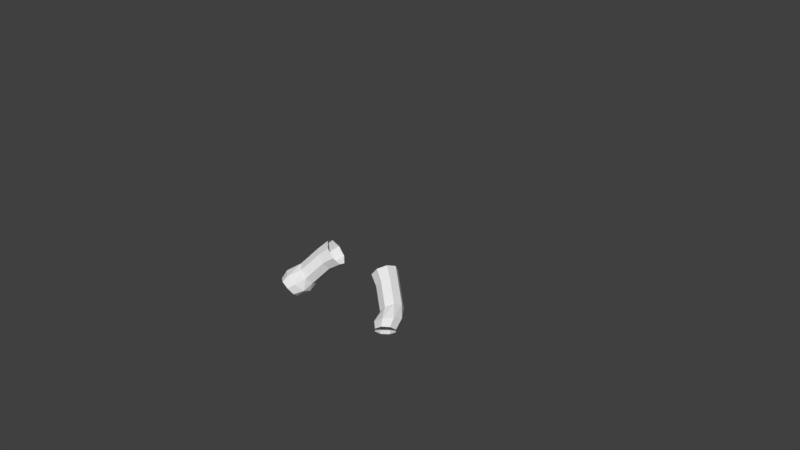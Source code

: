 # Source: blastoise.blend  (saved by Blender 2.79.0; exported with 4.5.12 LTS)
import bpy
from mathutils import Matrix  # noqa: F401  (used for matrix-valued properties, if any)

bpy.ops.wm.read_factory_settings(use_empty=True)
scene = bpy.context.scene
scene.name = 'Scene'

# ---- collections
col_collection_1 = bpy.data.collections.new('Collection 1'); scene.collection.children.link(col_collection_1)
col_collection_1.hide_render = True
col_collection_1.hide_viewport = True
col_collection_2 = bpy.data.collections.new('Collection 2'); scene.collection.children.link(col_collection_2)
col_collection_2.hide_render = True
col_collection_2.hide_viewport = True
col_collection_3 = bpy.data.collections.new('Collection 3'); scene.collection.children.link(col_collection_3)
col_collection_3.hide_render = True
col_collection_3.hide_viewport = True
col_collection_4 = bpy.data.collections.new('Collection 4'); scene.collection.children.link(col_collection_4)

# ---- world
world_world = bpy.data.worlds.new('World'); scene.world = world_world
world_world.color = (0.05088, 0.05088, 0.05088)
world_world.use_sun_shadow = False
world_world.sun_shadow_jitter_overblur = 0.0
world_world.cycles.sampling_method = 'MANUAL'

# ---- meshes
me_cylinder = bpy.data.meshes.new('Cylinder')
me_cylinder.from_pydata([(0.3741, 0.228, -0.7833), (0.3718, 0.224, -0.7068), (0.4868, 0.1714, -0.7833), (0.4949, 0.1677, -0.7068), (0.5335, 0.03469, -0.7833), (0.5458, 0.03154, -0.7068), (0.4868, -0.102, -0.7833), (0.4949, -0.1046, -0.7068), (0.3741, -0.1586, -0.7833), (0.3718, -0.161, -0.7068), (0.2615, -0.102, -0.7833), (0.2487, -0.1046, -0.7068), (0.2148, 0.03469, -0.7833), (0.1977, 0.03154, -0.7068), (0.2615, 0.1714, -0.7833), (0.2487, 0.1677, -0.7068), (0.2396, 0.3237, -0.5755), (0.189, 0.1159, -0.5823), (0.2396, -0.09197, -0.5755), (0.3619, -0.1781, -0.559), (0.4841, -0.09197, -0.5426), (0.5348, 0.1159, -0.5358), (0.4841, 0.3237, -0.5426), (0.3619, 0.4098, -0.559), (0.3463, 0.5167, -0.4639), (0.4731, 0.4186, -0.4207), (0.5257, 0.1818, -0.4028), (0.4731, -0.05503, -0.4207), (0.3463, -0.1531, -0.4639), (0.2194, 0.1792, -0.5071), (0.1669, 0.2964, -0.525), (0.2194, 0.4135, -0.5071), (0.0, 0.4621, -0.4639), (0.0, 0.1307, -0.4639), (0.0, 0.1792, -0.5071), (0.0, 0.2964, -0.525), (0.0, 0.4135, -0.5071), (0.3338, 0.6025, -0.373), (0.4673, 0.4828, -0.3189), (0.5226, 0.1939, -0.2965), (0.4673, -0.09494, -0.3189), (0.3338, -0.2146, -0.373), (0.0, 0.6025, -0.373), (0.0, -0.2146, -0.373), (0.3235, 0.6454, -0.1858), (0.4624, 0.5117, -0.1858), (0.52, 0.189, -0.1858), (0.4624, -0.1337, -0.1858), (0.3235, -0.2674, -0.1858), (0.0, 0.6454, -0.1858), (0.0, -0.2674, -0.1858), (0.3175, 0.6595, 0.007059), (0.4725, 0.523, 0.007059), (0.5368, 0.1936, 0.007059), (0.4725, -0.1358, 0.007059), (0.3175, -0.2723, 0.007059), (0.0, 0.6595, 0.007059), (0.0, -0.2723, 0.007059), (0.364, 0.6522, 0.1818), (0.0, -0.26, 0.09991), (0.0, 0.6616, 0.09991), (0.3607, -0.26, 0.09991), (0.4807, -0.125, 0.09991), (0.5303, 0.2008, 0.09991), (0.4807, 0.5266, 0.09991), (0.3607, 0.6616, 0.09991), (0.4729, 0.5234, 0.196), (0.518, 0.2123, 0.2302), (0.4729, -0.09874, 0.2645), (0.364, -0.2276, 0.2787), (0.0, 0.6522, 0.1818), (0.0, -0.2276, 0.2787), (0.3552, 0.6184, 0.3539), (0.4502, 0.4989, 0.3508), (0.4896, 0.2103, 0.3433), (0.4502, -0.07826, 0.3359), (0.3552, -0.1978, 0.3328), (0.0, 0.6184, 0.3539), (0.0, -0.1978, 0.3328), (0.0, -0.1638, 0.3852), (0.0, 0.4462, 0.561), (0.3334, -0.1638, 0.3852), (0.3962, -0.07445, 0.4109), (0.4222, 0.1412, 0.4731), (0.3962, 0.3569, 0.5353), (0.3334, 0.4462, 0.561), (0.3554, 0.482, -0.5085), (0.2302, 0.3634, -0.538), (0.3554, -0.1906, -0.5085), (0.4805, 0.3835, -0.4789), (0.2302, 0.06162, -0.538), (0.1784, 0.2125, -0.5502), (0.5323, 0.1457, -0.4667), (0.4805, -0.0921, -0.4789), (0.5548, 0.04215, -0.5875), (0.5002, -0.1117, -0.591), (0.3683, 0.2598, -0.5995), (0.2364, -0.1117, -0.6079), (0.2364, 0.196, -0.6079), (0.3683, -0.1755, -0.5995), (0.5002, 0.196, -0.591), (0.1818, 0.04215, -0.6114), (0.5673, 0.0298, -0.6475), (0.2305, 0.1744, -0.6587), (0.37, -0.1747, -0.6541), (0.5095, 0.1744, -0.6495), (0.1727, 0.0298, -0.6607), (0.5095, -0.1148, -0.6495), (0.37, 0.2343, -0.6541), (0.2305, -0.1148, -0.6587), (0.0, -0.1092, 0.4566), (0.0, 0.1488, 0.7325), (0.3194, -0.1092, 0.4566), (0.3648, -0.07141, 0.497), (0.3835, 0.01981, 0.5945), (0.3648, 0.111, 0.6921), (0.3194, 0.1488, 0.7325)], [], [(0, 1, 3, 2), (2, 3, 5, 4), (4, 5, 7, 6), (6, 7, 9, 8), (8, 9, 11, 10), (10, 11, 13, 12), (12, 13, 15, 14), (14, 15, 1, 0), (100, 96, 23, 22), (95, 94, 21, 20), (98, 101, 17, 16), (101, 97, 18, 17), (97, 99, 19, 18), (99, 95, 20, 19), (96, 98, 16, 23), (94, 100, 22, 21), (91, 90, 29, 30), (92, 89, 25, 26), (87, 91, 30, 31), (93, 92, 26, 27), (86, 87, 31, 24), (88, 93, 27, 28), (90, 88, 28, 29), (89, 86, 24, 25), (29, 28, 33, 34), (30, 29, 34, 35), (31, 30, 35, 36), (24, 31, 36, 32), (25, 24, 37, 38), (27, 26, 39, 40), (33, 28, 41, 43), (28, 27, 40, 41), (24, 32, 42, 37), (26, 25, 38, 39), (43, 41, 48, 50), (41, 40, 47, 48), (39, 38, 45, 46), (37, 42, 49, 44), (38, 37, 44, 45), (40, 39, 46, 47), (50, 48, 55, 57), (48, 47, 54, 55), (46, 45, 52, 53), (44, 49, 56, 51), (45, 44, 51, 52), (47, 46, 53, 54), (55, 54, 62, 61), (53, 52, 64, 63), (51, 56, 60, 65), (52, 51, 65, 64), (54, 53, 63, 62), (57, 55, 61, 59), (62, 63, 67, 68), (64, 65, 58, 66), (65, 60, 70, 58), (63, 64, 66, 67), (61, 62, 68, 69), (59, 61, 69, 71), (71, 69, 76, 78), (69, 68, 75, 76), (67, 66, 73, 74), (66, 58, 72, 73), (58, 70, 77, 72), (68, 67, 74, 75), (75, 74, 83, 82), (73, 72, 85, 84), (78, 76, 81, 79), (72, 77, 80, 85), (74, 73, 84, 83), (76, 75, 82, 81), (22, 23, 86, 89), (18, 19, 88, 90), (19, 20, 93, 88), (23, 16, 87, 86), (20, 21, 92, 93), (16, 17, 91, 87), (21, 22, 89, 92), (17, 18, 90, 91), (102, 105, 100, 94), (108, 103, 98, 96), (104, 107, 95, 99), (109, 104, 99, 97), (106, 109, 97, 101), (103, 106, 101, 98), (107, 102, 94, 95), (105, 108, 96, 100), (3, 1, 108, 105), (7, 5, 102, 107), (15, 13, 106, 103), (13, 11, 109, 106), (11, 9, 104, 109), (9, 7, 107, 104), (1, 15, 103, 108), (5, 3, 105, 102), (81, 82, 113, 112), (84, 85, 116, 115), (79, 81, 112, 110), (85, 80, 111, 116), (82, 83, 114, 113), (83, 84, 115, 114)])
me_cylinder.use_remesh_preserve_volume = False
me_cylinder.use_remesh_preserve_attributes = False
me_cylinder.use_mirror_vertex_groups = False
me_cylinder.update()
me_cylinder_001 = bpy.data.meshes.new('Cylinder.001')
me_cylinder_001.from_pydata([(0.369, 0.2074, -0.7463), (0.369, 0.2385, -0.663), (0.4716, 0.1558, -0.7463), (0.4716, 0.1778, -0.663), (0.514, 0.0314, -0.7463), (0.514, 0.0314, -0.663), (0.4716, -0.09302, -0.7463), (0.4716, -0.1151, -0.663), (0.369, -0.1446, -0.7463), (0.369, -0.1757, -0.663), (0.2665, -0.09302, -0.7463), (0.2665, -0.1151, -0.663), (0.224, 0.0314, -0.7463), (0.224, 0.0314, -0.663), (0.2665, 0.1558, -0.7463), (0.2665, 0.1778, -0.663), (0.3638, 0.2564, -0.603), (0.475, 0.1923, -0.603), (0.5211, 0.03768, -0.603), (0.475, -0.117, -0.603), (0.3638, -0.181, -0.603), (0.2526, -0.117, -0.603), (0.2065, 0.03768, -0.603), (0.2526, 0.1923, -0.603), (0.3586, 0.2865, -0.5117), (0.4869, 0.2179, -0.5014), (0.54, 0.05233, -0.4971), (0.4869, -0.1132, -0.5014), (0.3586, -0.1818, -0.5117), (0.2303, -0.1132, -0.522), (0.1771, 0.05233, -0.5263), (0.2303, 0.2179, -0.522), (0.3299, 0.3381, -0.428), (0.4568, 0.2768, -0.3758), (0.5093, 0.116, -0.333), (0.4568, -0.05029, -0.3246), (0.3299, -0.1246, -0.3555), (0.203, -0.06332, -0.4077), (0.1505, 0.09754, -0.4505), (0.203, 0.2638, -0.459), (0.2796, 0.3906, -0.3742), (0.3879, 0.3403, -0.283), (0.427, 0.1875, -0.2082), (0.3741, 0.02175, -0.1935), (0.2602, -0.05984, -0.2476), (0.1519, -0.00951, -0.3388), (0.1128, 0.1433, -0.4137), (0.1657, 0.309, -0.4283)], [], [(0, 1, 3, 2), (2, 3, 5, 4), (4, 5, 7, 6), (6, 7, 9, 8), (8, 9, 11, 10), (10, 11, 13, 12), (12, 13, 15, 14), (14, 15, 1, 0), (7, 5, 18, 19), (13, 11, 21, 22), (3, 1, 16, 17), (9, 7, 19, 20), (15, 13, 22, 23), (5, 3, 17, 18), (11, 9, 20, 21), (1, 15, 23, 16), (23, 22, 30, 31), (21, 20, 28, 29), (19, 18, 26, 27), (17, 16, 24, 25), (16, 23, 31, 24), (22, 21, 29, 30), (20, 19, 27, 28), (18, 17, 25, 26), (26, 25, 33, 34), (31, 30, 38, 39), (29, 28, 36, 37), (27, 26, 34, 35), (25, 24, 32, 33), (24, 31, 39, 32), (30, 29, 37, 38), (28, 27, 35, 36), (32, 39, 47, 40), (38, 37, 45, 46), (36, 35, 43, 44), (34, 33, 41, 42), (39, 38, 46, 47), (37, 36, 44, 45), (35, 34, 42, 43), (33, 32, 40, 41)])
me_cylinder_001.use_remesh_preserve_volume = False
me_cylinder_001.use_remesh_preserve_attributes = False
me_cylinder_001.use_mirror_vertex_groups = False
me_cylinder_001.update()
me_cylinder_003 = bpy.data.meshes.new('Cylinder.003')
me_cylinder_003.from_pydata([(2.866e-08, 2.824, -0.1192), (2.866e-08, 2.824, 0.1192), (1.614, 2.23, -0.1192), (1.614, 2.23, 0.1192), (2.282, 0.7961, -0.1192), (2.282, 0.7961, 0.1192), (1.614, -0.6377, -0.1192), (1.614, -0.6377, 0.1192), (-1.709e-07, -1.232, -0.1192), (-1.709e-07, -1.232, 0.1192), (-1.614, -0.6377, -0.1192), (-1.614, -0.6377, 0.1192), (-2.282, 0.7961, -0.1192), (-2.282, 0.7961, 0.1192), (-1.614, 2.23, -0.1192), (-1.614, 2.23, 0.1192), (2.661e-08, 2.809, 0.6243), (1.576, 2.229, 0.6243), (2.229, 0.828, 0.6243), (1.576, -0.5726, 0.6243), (-1.683e-07, -1.153, 0.6243), (-1.576, -0.5726, 0.6243), (-2.229, 0.828, 0.6243), (-1.576, 2.229, 0.6243), (1.414e-08, 2.714, 1.286), (1.477, 2.171, 1.264), (2.088, 0.8598, 1.21), (1.477, -0.4511, 1.155), (-1.684e-07, -0.9941, 1.133), (-1.477, -0.4511, 1.155), (-2.088, 0.8598, 1.21), (-1.477, 2.171, 1.264), (-2.544e-08, 2.343, 1.854), (1.174, 1.912, 1.83), (1.66, 0.8704, 1.772), (1.174, -0.1709, 1.714), (-1.706e-07, -0.6022, 1.69), (-1.174, -0.1709, 1.714), (-1.66, 0.8704, 1.772), (-1.174, 1.912, 1.83), (-7.557e-08, 1.678, 2.554), (0.8074, 1.386, 2.503), (1.142, 0.6794, 2.377), (0.8074, -0.02697, 2.252), (-1.754e-07, -0.3195, 2.2), (-0.8074, -0.02697, 2.252), (-1.142, 0.6794, 2.377), (-0.8074, 1.386, 2.503), (-8.73e-08, 1.026, 3.502), (0.6456, 0.8437, 3.35), (0.9131, 0.4034, 2.982), (0.6456, -0.03693, 2.615), (-1.671e-07, -0.2193, 2.462), (-0.6456, -0.03693, 2.615), (-0.9131, 0.4034, 2.982), (-0.6456, 0.8437, 3.35), (2.369e-08, 2.766, -0.7253), (1.523, 2.189, -0.7253), (2.154, 0.7961, -0.7253), (1.523, -0.5966, -0.7253), (-1.646e-07, -1.174, -0.7253), (-1.523, -0.5966, -0.7253), (-2.154, 0.7961, -0.7253), (-1.523, 2.189, -0.7253), (-1.035e-08, 2.491, -1.561), (1.271, 1.995, -1.561), (1.797, 0.7961, -1.561), (1.271, -0.4025, -1.561), (-1.674e-07, -0.8989, -1.561), (-1.271, -0.4025, -1.561), (-1.797, 0.7961, -1.561), (-1.271, 1.995, -1.561), (-1.816e-08, 2.248, -1.965), (0.8881, 1.823, -1.965), (1.256, 0.7961, -1.965), (0.8881, -0.2303, -1.965), (-1.28e-07, -0.6554, -1.965), (-0.8881, -0.2303, -1.965), (-1.256, 0.7961, -1.965), (-0.8881, 1.823, -1.965), (-6.509e-08, 1.332, -2.332), (0.3031, 1.175, -2.332), (0.4287, 0.7961, -2.332), (0.3031, 0.4171, -2.332), (-1.026e-07, 0.2601, -2.332), (-0.3031, 0.4171, -2.332), (-0.4287, 0.7961, -2.332), (-0.3031, 1.175, -2.332)], [], [(0, 1, 3, 2), (2, 3, 5, 4), (4, 5, 7, 6), (6, 7, 9, 8), (8, 9, 11, 10), (10, 11, 13, 12), (12, 13, 15, 14), (14, 15, 1, 0), (1, 15, 23, 16), (7, 5, 18, 19), (13, 11, 21, 22), (3, 1, 16, 17), (9, 7, 19, 20), (15, 13, 22, 23), (5, 3, 17, 18), (11, 9, 20, 21), (23, 22, 30, 31), (21, 20, 28, 29), (19, 18, 26, 27), (17, 16, 24, 25), (16, 23, 31, 24), (22, 21, 29, 30), (20, 19, 27, 28), (18, 17, 25, 26), (30, 29, 37, 38), (28, 27, 35, 36), (26, 25, 33, 34), (31, 30, 38, 39), (29, 28, 36, 37), (27, 26, 34, 35), (25, 24, 32, 33), (24, 31, 39, 32), (33, 32, 40, 41), (32, 39, 47, 40), (38, 37, 45, 46), (36, 35, 43, 44), (34, 33, 41, 42), (39, 38, 46, 47), (37, 36, 44, 45), (35, 34, 42, 43), (47, 46, 54, 55), (45, 44, 52, 53), (43, 42, 50, 51), (41, 40, 48, 49), (40, 47, 55, 48), (46, 45, 53, 54), (44, 43, 51, 52), (42, 41, 49, 50), (6, 8, 60, 59), (12, 14, 63, 62), (2, 4, 58, 57), (8, 10, 61, 60), (14, 0, 56, 63), (0, 2, 57, 56), (4, 6, 59, 58), (10, 12, 62, 61), (63, 56, 64, 71), (61, 62, 70, 69), (59, 60, 68, 67), (57, 58, 66, 65), (62, 63, 71, 70), (60, 61, 69, 68), (58, 59, 67, 66), (56, 57, 65, 64), (66, 67, 75, 74), (64, 65, 73, 72), (71, 64, 72, 79), (69, 70, 78, 77), (67, 68, 76, 75), (65, 66, 74, 73), (70, 71, 79, 78), (68, 69, 77, 76), (78, 79, 87, 86), (76, 77, 85, 84), (74, 75, 83, 82), (72, 73, 81, 80), (79, 72, 80, 87), (77, 78, 86, 85), (75, 76, 84, 83), (73, 74, 82, 81)])
me_cylinder_003.use_remesh_preserve_volume = False
me_cylinder_003.use_remesh_preserve_attributes = False
me_cylinder_003.use_mirror_vertex_groups = False
me_cylinder_003.update()
me_cylinder_004 = bpy.data.meshes.new('Cylinder.004')
me_cylinder_004.from_pydata([(0.6711, -0.02899, -0.02309), (0.4993, 0.1041, 0.1919), (0.7435, -0.02629, 0.06909), (0.5717, 0.1068, 0.2841), (0.7735, -0.09866, 0.1641), (0.6017, 0.03439, 0.3791), (0.7435, -0.2037, 0.2064), (0.5717, -0.07065, 0.4214), (0.6711, -0.2799, 0.1711), (0.4993, -0.1468, 0.3861), (0.5987, -0.2826, 0.07892), (0.4269, -0.1495, 0.2939), (0.5687, -0.2102, -0.01614), (0.3968, -0.07718, 0.1989), (0.5987, -0.1052, -0.05839), (0.4269, 0.02787, 0.1566), (0.3898, 0.1903, 0.2703), (0.4714, 0.1934, 0.3742), (0.5052, 0.1118, 0.4813), (0.4714, -0.006574, 0.529), (0.3898, -0.09244, 0.4892), (0.3081, -0.09548, 0.3853), (0.2743, -0.01392, 0.2782), (0.3081, 0.1045, 0.2306), (0.6818, -0.1324, -0.1028), (0.8007, -0.1292, -0.02834), (0.8731, -0.2158, 0.06651), (0.8564, -0.3415, 0.1262), (0.7605, -0.4327, 0.1159), (0.6416, -0.4359, 0.04146), (0.5693, -0.3493, -0.05339), (0.5859, -0.2236, -0.1131), (0.7495, -0.3003, -0.1609), (0.8386, -0.2908, -0.1053), (0.8882, -0.3412, -0.02001), (0.8693, -0.422, 0.0449), (0.7929, -0.4858, 0.05144), (0.7039, -0.4953, -0.004226), (0.6543, -0.4449, -0.08949), (0.6732, -0.3642, -0.1544)], [], [(0, 1, 3, 2), (2, 3, 5, 4), (4, 5, 7, 6), (6, 7, 9, 8), (8, 9, 11, 10), (10, 11, 13, 12), (12, 13, 15, 14), (14, 15, 1, 0), (9, 7, 19, 20), (15, 13, 22, 23), (5, 3, 17, 18), (11, 9, 20, 21), (1, 15, 23, 16), (7, 5, 18, 19), (13, 11, 21, 22), (3, 1, 16, 17), (14, 0, 24, 31), (0, 2, 25, 24), (4, 6, 27, 26), (10, 12, 30, 29), (6, 8, 28, 27), (12, 14, 31, 30), (2, 4, 26, 25), (8, 10, 29, 28), (28, 29, 37, 36), (26, 27, 35, 34), (24, 25, 33, 32), (31, 24, 32, 39), (29, 30, 38, 37), (27, 28, 36, 35), (25, 26, 34, 33), (30, 31, 39, 38)])
me_cylinder_004.use_remesh_preserve_volume = False
me_cylinder_004.use_remesh_preserve_attributes = False
me_cylinder_004.use_mirror_vertex_groups = False
me_cylinder_004.update()

# ---- objects
ob_cylinder = bpy.data.objects.new('Cylinder', me_cylinder)
ob_cylinder_001 = bpy.data.objects.new('Cylinder.001', me_cylinder_001)
ob_cylinder_002 = bpy.data.objects.new('Cylinder.002', me_cylinder_003)
ob_cylinder_003 = bpy.data.objects.new('Cylinder.003', me_cylinder_004)

# ---- transforms, parenting, visibility, modifiers, constraints
ob_cylinder.location = (0.0, 0.0, 0.0)
ob_cylinder.lineart.crease_threshold = 0.0
_m = ob_cylinder.modifiers.new('Mirror', 'MIRROR')
_m.use_clip = True
ob_cylinder_001.location = (0.0, 0.0, 0.0)
ob_cylinder_001.lineart.crease_threshold = 0.0
_m = ob_cylinder_001.modifiers.new('Mirror', 'MIRROR')
ob_cylinder_002.location = (0.0, 0.0, 0.0)
ob_cylinder_002.scale = (0.2366, 0.2366, 0.2366)
ob_cylinder_002.lineart.crease_threshold = 0.0
ob_cylinder_003.location = (0.0, 0.0, 0.0)
ob_cylinder_003.lineart.crease_threshold = 0.0
_m = ob_cylinder_003.modifiers.new('Mirror', 'MIRROR')

# ---- collection membership
col_collection_1.objects.link(ob_cylinder)
col_collection_2.objects.link(ob_cylinder_001)
col_collection_3.objects.link(ob_cylinder_002)
col_collection_4.objects.link(ob_cylinder_003)

# ---- scene / render settings (as saved in the file)
scene.frame_start = 1; scene.frame_end = 250; scene.frame_set(1)
scene.render.engine = 'BLENDER_EEVEE_NEXT'
scene.render.resolution_percentage = 50
scene.render.dither_intensity = 0.0
scene.cycles.use_denoising = False
scene.cycles.samples = 128
scene.cycles.sampling_pattern = 'TABULATED_SOBOL'
scene.cycles.use_adaptive_sampling = False
scene.cycles.use_light_tree = False
scene.cycles.blur_glossy = 0.0
scene.cycles.sample_clamp_indirect = 0.0
scene.view_settings.view_transform = 'Standard'
bpy.context.view_layer.update()

# ---- added for rendering (the .blend has no active camera and no usable light): camera, sun
cam_auto = bpy.data.cameras.new('AutoCamera')
cam_auto.lens = 50.0
cam_auto.sensor_width = 36.0
cam_auto.clip_end = 1000.0
ob_auto_camera = bpy.data.objects.new('AutoCamera', cam_auto)
scene.collection.objects.link(ob_auto_camera)
ob_auto_camera.location = (7.81406, -8.58074, 6.83615)
ob_auto_camera.rotation_euler = (1.09748, -7.21219e-08, 0.694738)
scene.camera = ob_auto_camera
light_auto_sun = bpy.data.lights.new('AutoSun', 'SUN')
light_auto_sun.energy = 3.0
light_auto_sun.angle = 0.0523599
ob_auto_sun = bpy.data.objects.new('AutoSun', light_auto_sun)
scene.collection.objects.link(ob_auto_sun)
ob_auto_sun.rotation_euler = (0.872665, 0.174533, 0.523599)
bpy.context.view_layer.update()
